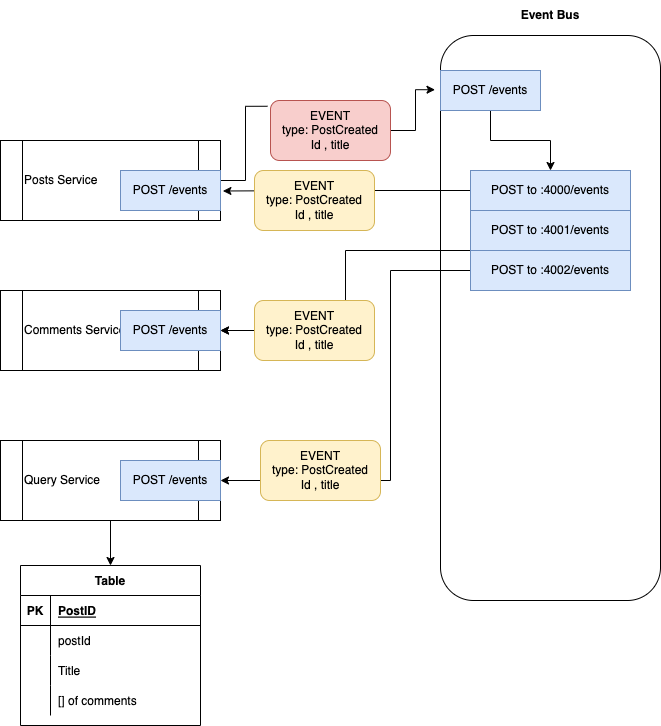

The diagram above was exported from draw.io. Its source (the exported page's mxGraphModel, read from the mxfile embedded in the PNG):
<mxGraphModel dx="946" dy="614" grid="1" gridSize="10" guides="1" tooltips="1" connect="1" arrows="1" fold="1" page="1" pageScale="1" pageWidth="827" pageHeight="1169" math="0" shadow="0">
  <root>
    <mxCell id="0" />
    <mxCell id="1" parent="0" />
    <mxCell id="3HYm93Mr3z8S1TnZI1yh-8" style="edgeStyle=orthogonalEdgeStyle;rounded=0;orthogonalLoop=1;jettySize=auto;html=1;exitX=1;exitY=0.5;exitDx=0;exitDy=0;entryX=-0.025;entryY=0.096;entryDx=0;entryDy=0;entryPerimeter=0;startArrow=none;" edge="1" parent="1" source="3HYm93Mr3z8S1TnZI1yh-10" target="3HYm93Mr3z8S1TnZI1yh-4">
      <mxGeometry relative="1" as="geometry" />
    </mxCell>
    <mxCell id="3HYm93Mr3z8S1TnZI1yh-1" value="Posts Service" style="shape=process;whiteSpace=wrap;html=1;backgroundOutline=1;align=left;" vertex="1" parent="1">
      <mxGeometry x="40" y="160" width="220" height="80" as="geometry" />
    </mxCell>
    <mxCell id="3HYm93Mr3z8S1TnZI1yh-2" value="Comments Service" style="shape=process;whiteSpace=wrap;html=1;backgroundOutline=1;align=left;" vertex="1" parent="1">
      <mxGeometry x="40" y="310" width="220" height="80" as="geometry" />
    </mxCell>
    <mxCell id="3HYm93Mr3z8S1TnZI1yh-42" style="edgeStyle=orthogonalEdgeStyle;rounded=0;orthogonalLoop=1;jettySize=auto;html=1;exitX=0.5;exitY=1;exitDx=0;exitDy=0;entryX=0.5;entryY=0;entryDx=0;entryDy=0;" edge="1" parent="1" source="3HYm93Mr3z8S1TnZI1yh-3" target="3HYm93Mr3z8S1TnZI1yh-29">
      <mxGeometry relative="1" as="geometry" />
    </mxCell>
    <mxCell id="3HYm93Mr3z8S1TnZI1yh-3" value="Query Service" style="shape=process;whiteSpace=wrap;html=1;backgroundOutline=1;align=left;" vertex="1" parent="1">
      <mxGeometry x="40" y="460" width="220" height="80" as="geometry" />
    </mxCell>
    <mxCell id="3HYm93Mr3z8S1TnZI1yh-4" value="" style="rounded=1;whiteSpace=wrap;html=1;" vertex="1" parent="1">
      <mxGeometry x="480" y="55" width="220" height="565" as="geometry" />
    </mxCell>
    <mxCell id="3HYm93Mr3z8S1TnZI1yh-5" value="Event Bus" style="text;html=1;strokeColor=none;fillColor=none;align=center;verticalAlign=middle;whiteSpace=wrap;rounded=0;fontStyle=1" vertex="1" parent="1">
      <mxGeometry x="500" y="20" width="180" height="30" as="geometry" />
    </mxCell>
    <mxCell id="3HYm93Mr3z8S1TnZI1yh-10" value="EVENT&lt;br&gt;type: PostCreated&lt;br&gt;Id , title" style="rounded=1;whiteSpace=wrap;html=1;fillColor=#f8cecc;strokeColor=#b85450;" vertex="1" parent="1">
      <mxGeometry x="310" y="120" width="120" height="60" as="geometry" />
    </mxCell>
    <mxCell id="3HYm93Mr3z8S1TnZI1yh-11" value="" style="edgeStyle=orthogonalEdgeStyle;rounded=0;orthogonalLoop=1;jettySize=auto;html=1;exitX=1;exitY=0.5;exitDx=0;exitDy=0;entryX=-0.025;entryY=0.096;entryDx=0;entryDy=0;entryPerimeter=0;endArrow=none;" edge="1" parent="1" source="3HYm93Mr3z8S1TnZI1yh-1" target="3HYm93Mr3z8S1TnZI1yh-10">
      <mxGeometry relative="1" as="geometry">
        <mxPoint x="260" y="200" as="sourcePoint" />
        <mxPoint x="477" y="105.88" as="targetPoint" />
      </mxGeometry>
    </mxCell>
    <mxCell id="3HYm93Mr3z8S1TnZI1yh-16" style="edgeStyle=orthogonalEdgeStyle;rounded=0;orthogonalLoop=1;jettySize=auto;html=1;" edge="1" parent="1" source="3HYm93Mr3z8S1TnZI1yh-12" target="3HYm93Mr3z8S1TnZI1yh-13">
      <mxGeometry relative="1" as="geometry" />
    </mxCell>
    <mxCell id="3HYm93Mr3z8S1TnZI1yh-12" value="POST /events" style="rounded=0;whiteSpace=wrap;html=1;fillColor=#dae8fc;strokeColor=#6c8ebf;" vertex="1" parent="1">
      <mxGeometry x="480" y="90" width="100" height="40" as="geometry" />
    </mxCell>
    <mxCell id="3HYm93Mr3z8S1TnZI1yh-17" style="edgeStyle=orthogonalEdgeStyle;rounded=0;orthogonalLoop=1;jettySize=auto;html=1;entryX=1.011;entryY=0.631;entryDx=0;entryDy=0;entryPerimeter=0;" edge="1" parent="1" source="3HYm93Mr3z8S1TnZI1yh-13" target="3HYm93Mr3z8S1TnZI1yh-1">
      <mxGeometry relative="1" as="geometry" />
    </mxCell>
    <mxCell id="3HYm93Mr3z8S1TnZI1yh-13" value="POST to :4000/events" style="rounded=0;whiteSpace=wrap;html=1;fillColor=#dae8fc;strokeColor=#6c8ebf;" vertex="1" parent="1">
      <mxGeometry x="510" y="190" width="160" height="40" as="geometry" />
    </mxCell>
    <mxCell id="3HYm93Mr3z8S1TnZI1yh-18" style="edgeStyle=orthogonalEdgeStyle;rounded=0;orthogonalLoop=1;jettySize=auto;html=1;entryX=1;entryY=0.5;entryDx=0;entryDy=0;startArrow=none;" edge="1" parent="1" source="3HYm93Mr3z8S1TnZI1yh-24" target="3HYm93Mr3z8S1TnZI1yh-2">
      <mxGeometry relative="1" as="geometry">
        <Array as="points" />
      </mxGeometry>
    </mxCell>
    <mxCell id="3HYm93Mr3z8S1TnZI1yh-27" style="edgeStyle=orthogonalEdgeStyle;rounded=0;orthogonalLoop=1;jettySize=auto;html=1;exitX=0;exitY=0.5;exitDx=0;exitDy=0;entryX=1;entryY=0.5;entryDx=0;entryDy=0;" edge="1" parent="1" source="3HYm93Mr3z8S1TnZI1yh-14" target="3HYm93Mr3z8S1TnZI1yh-21">
      <mxGeometry relative="1" as="geometry">
        <Array as="points">
          <mxPoint x="510" y="270" />
          <mxPoint x="385" y="270" />
          <mxPoint x="385" y="350" />
        </Array>
      </mxGeometry>
    </mxCell>
    <mxCell id="3HYm93Mr3z8S1TnZI1yh-14" value="POST to :4001/events" style="rounded=0;whiteSpace=wrap;html=1;fillColor=#dae8fc;strokeColor=#6c8ebf;fontStyle=0" vertex="1" parent="1">
      <mxGeometry x="510" y="230" width="160" height="40" as="geometry" />
    </mxCell>
    <mxCell id="3HYm93Mr3z8S1TnZI1yh-19" style="edgeStyle=orthogonalEdgeStyle;rounded=0;orthogonalLoop=1;jettySize=auto;html=1;exitX=0;exitY=0.5;exitDx=0;exitDy=0;entryX=1;entryY=0.5;entryDx=0;entryDy=0;" edge="1" parent="1" source="3HYm93Mr3z8S1TnZI1yh-15" target="3HYm93Mr3z8S1TnZI1yh-3">
      <mxGeometry relative="1" as="geometry">
        <Array as="points">
          <mxPoint x="430" y="290" />
          <mxPoint x="430" y="500" />
        </Array>
      </mxGeometry>
    </mxCell>
    <mxCell id="3HYm93Mr3z8S1TnZI1yh-15" value="POST to :4002/events" style="rounded=0;whiteSpace=wrap;html=1;fillColor=#dae8fc;strokeColor=#6c8ebf;" vertex="1" parent="1">
      <mxGeometry x="510" y="270" width="160" height="40" as="geometry" />
    </mxCell>
    <mxCell id="3HYm93Mr3z8S1TnZI1yh-20" value="POST /events" style="rounded=0;whiteSpace=wrap;html=1;fillColor=#dae8fc;strokeColor=#6c8ebf;" vertex="1" parent="1">
      <mxGeometry x="160" y="190" width="100" height="40" as="geometry" />
    </mxCell>
    <mxCell id="3HYm93Mr3z8S1TnZI1yh-21" value="POST /events" style="rounded=0;whiteSpace=wrap;html=1;fillColor=#dae8fc;strokeColor=#6c8ebf;" vertex="1" parent="1">
      <mxGeometry x="160" y="330" width="100" height="40" as="geometry" />
    </mxCell>
    <mxCell id="3HYm93Mr3z8S1TnZI1yh-22" value="POST /events" style="rounded=0;whiteSpace=wrap;html=1;fillColor=#dae8fc;strokeColor=#6c8ebf;" vertex="1" parent="1">
      <mxGeometry x="160" y="480" width="100" height="40" as="geometry" />
    </mxCell>
    <mxCell id="3HYm93Mr3z8S1TnZI1yh-23" value="EVENT&lt;br&gt;type: PostCreated&lt;br&gt;Id , title" style="rounded=1;whiteSpace=wrap;html=1;fillColor=#fff2cc;strokeColor=#d6b656;" vertex="1" parent="1">
      <mxGeometry x="294" y="190" width="120" height="60" as="geometry" />
    </mxCell>
    <mxCell id="3HYm93Mr3z8S1TnZI1yh-24" value="EVENT&lt;br&gt;type: PostCreated&lt;br&gt;Id , title" style="rounded=1;whiteSpace=wrap;html=1;fillColor=#fff2cc;strokeColor=#d6b656;" vertex="1" parent="1">
      <mxGeometry x="294" y="320" width="120" height="60" as="geometry" />
    </mxCell>
    <mxCell id="3HYm93Mr3z8S1TnZI1yh-26" value="EVENT&lt;br&gt;type: PostCreated&lt;br&gt;Id , title" style="rounded=1;whiteSpace=wrap;html=1;fillColor=#fff2cc;strokeColor=#d6b656;" vertex="1" parent="1">
      <mxGeometry x="300" y="460" width="120" height="60" as="geometry" />
    </mxCell>
    <mxCell id="3HYm93Mr3z8S1TnZI1yh-29" value="Table" style="shape=table;startSize=30;container=1;collapsible=1;childLayout=tableLayout;fixedRows=1;rowLines=0;fontStyle=1;align=center;resizeLast=1;" vertex="1" parent="1">
      <mxGeometry x="60" y="585" width="180" height="160" as="geometry" />
    </mxCell>
    <mxCell id="3HYm93Mr3z8S1TnZI1yh-30" value="" style="shape=tableRow;horizontal=0;startSize=0;swimlaneHead=0;swimlaneBody=0;fillColor=none;collapsible=0;dropTarget=0;points=[[0,0.5],[1,0.5]];portConstraint=eastwest;top=0;left=0;right=0;bottom=1;" vertex="1" parent="3HYm93Mr3z8S1TnZI1yh-29">
      <mxGeometry y="30" width="180" height="30" as="geometry" />
    </mxCell>
    <mxCell id="3HYm93Mr3z8S1TnZI1yh-31" value="PK" style="shape=partialRectangle;connectable=0;fillColor=none;top=0;left=0;bottom=0;right=0;fontStyle=1;overflow=hidden;" vertex="1" parent="3HYm93Mr3z8S1TnZI1yh-30">
      <mxGeometry width="30" height="30" as="geometry">
        <mxRectangle width="30" height="30" as="alternateBounds" />
      </mxGeometry>
    </mxCell>
    <mxCell id="3HYm93Mr3z8S1TnZI1yh-32" value="PostID" style="shape=partialRectangle;connectable=0;fillColor=none;top=0;left=0;bottom=0;right=0;align=left;spacingLeft=6;fontStyle=5;overflow=hidden;" vertex="1" parent="3HYm93Mr3z8S1TnZI1yh-30">
      <mxGeometry x="30" width="150" height="30" as="geometry">
        <mxRectangle width="150" height="30" as="alternateBounds" />
      </mxGeometry>
    </mxCell>
    <mxCell id="3HYm93Mr3z8S1TnZI1yh-33" value="" style="shape=tableRow;horizontal=0;startSize=0;swimlaneHead=0;swimlaneBody=0;fillColor=none;collapsible=0;dropTarget=0;points=[[0,0.5],[1,0.5]];portConstraint=eastwest;top=0;left=0;right=0;bottom=0;" vertex="1" parent="3HYm93Mr3z8S1TnZI1yh-29">
      <mxGeometry y="60" width="180" height="30" as="geometry" />
    </mxCell>
    <mxCell id="3HYm93Mr3z8S1TnZI1yh-34" value="" style="shape=partialRectangle;connectable=0;fillColor=none;top=0;left=0;bottom=0;right=0;editable=1;overflow=hidden;" vertex="1" parent="3HYm93Mr3z8S1TnZI1yh-33">
      <mxGeometry width="30" height="30" as="geometry">
        <mxRectangle width="30" height="30" as="alternateBounds" />
      </mxGeometry>
    </mxCell>
    <mxCell id="3HYm93Mr3z8S1TnZI1yh-35" value="postId" style="shape=partialRectangle;connectable=0;fillColor=none;top=0;left=0;bottom=0;right=0;align=left;spacingLeft=6;overflow=hidden;" vertex="1" parent="3HYm93Mr3z8S1TnZI1yh-33">
      <mxGeometry x="30" width="150" height="30" as="geometry">
        <mxRectangle width="150" height="30" as="alternateBounds" />
      </mxGeometry>
    </mxCell>
    <mxCell id="3HYm93Mr3z8S1TnZI1yh-36" value="" style="shape=tableRow;horizontal=0;startSize=0;swimlaneHead=0;swimlaneBody=0;fillColor=none;collapsible=0;dropTarget=0;points=[[0,0.5],[1,0.5]];portConstraint=eastwest;top=0;left=0;right=0;bottom=0;" vertex="1" parent="3HYm93Mr3z8S1TnZI1yh-29">
      <mxGeometry y="90" width="180" height="30" as="geometry" />
    </mxCell>
    <mxCell id="3HYm93Mr3z8S1TnZI1yh-37" value="" style="shape=partialRectangle;connectable=0;fillColor=none;top=0;left=0;bottom=0;right=0;editable=1;overflow=hidden;" vertex="1" parent="3HYm93Mr3z8S1TnZI1yh-36">
      <mxGeometry width="30" height="30" as="geometry">
        <mxRectangle width="30" height="30" as="alternateBounds" />
      </mxGeometry>
    </mxCell>
    <mxCell id="3HYm93Mr3z8S1TnZI1yh-38" value="Title" style="shape=partialRectangle;connectable=0;fillColor=none;top=0;left=0;bottom=0;right=0;align=left;spacingLeft=6;overflow=hidden;" vertex="1" parent="3HYm93Mr3z8S1TnZI1yh-36">
      <mxGeometry x="30" width="150" height="30" as="geometry">
        <mxRectangle width="150" height="30" as="alternateBounds" />
      </mxGeometry>
    </mxCell>
    <mxCell id="3HYm93Mr3z8S1TnZI1yh-39" value="" style="shape=tableRow;horizontal=0;startSize=0;swimlaneHead=0;swimlaneBody=0;fillColor=none;collapsible=0;dropTarget=0;points=[[0,0.5],[1,0.5]];portConstraint=eastwest;top=0;left=0;right=0;bottom=0;" vertex="1" parent="3HYm93Mr3z8S1TnZI1yh-29">
      <mxGeometry y="120" width="180" height="30" as="geometry" />
    </mxCell>
    <mxCell id="3HYm93Mr3z8S1TnZI1yh-40" value="" style="shape=partialRectangle;connectable=0;fillColor=none;top=0;left=0;bottom=0;right=0;editable=1;overflow=hidden;" vertex="1" parent="3HYm93Mr3z8S1TnZI1yh-39">
      <mxGeometry width="30" height="30" as="geometry">
        <mxRectangle width="30" height="30" as="alternateBounds" />
      </mxGeometry>
    </mxCell>
    <mxCell id="3HYm93Mr3z8S1TnZI1yh-41" value="[] of comments" style="shape=partialRectangle;connectable=0;fillColor=none;top=0;left=0;bottom=0;right=0;align=left;spacingLeft=6;overflow=hidden;" vertex="1" parent="3HYm93Mr3z8S1TnZI1yh-39">
      <mxGeometry x="30" width="150" height="30" as="geometry">
        <mxRectangle width="150" height="30" as="alternateBounds" />
      </mxGeometry>
    </mxCell>
  </root>
</mxGraphModel>